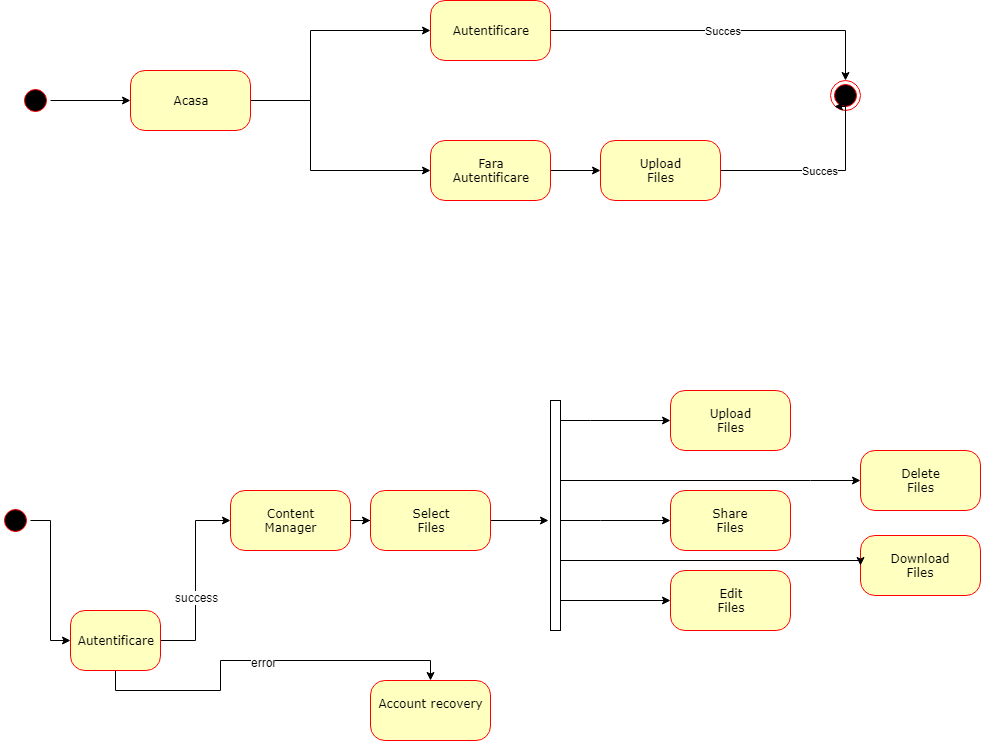

The diagram above was exported from draw.io. Its source (the exported page's mxGraphModel, read from the mxfile embedded in the PNG):
<mxGraphModel dx="1160" dy="520" grid="1" gridSize="10" guides="1" tooltips="1" connect="1" arrows="1" fold="1" page="1" pageScale="1" pageWidth="1100" pageHeight="850" background="#ffffff" math="0" shadow="0">
  <root>
    <mxCell id="0" />
    <mxCell id="1" parent="0" />
    <mxCell id="fGKS7o-JOWLnxKiUhXKT-14" value="" style="edgeStyle=orthogonalEdgeStyle;rounded=0;orthogonalLoop=1;jettySize=auto;html=1;" parent="1" source="382b91b5511bd0f7-1" target="382b91b5511bd0f7-6" edge="1">
      <mxGeometry relative="1" as="geometry" />
    </mxCell>
    <mxCell id="382b91b5511bd0f7-1" value="" style="ellipse;html=1;shape=startState;fillColor=#000000;strokeColor=#ff0000;rounded=1;shadow=0;comic=0;labelBackgroundColor=none;fontFamily=Verdana;fontSize=12;fontColor=#000000;align=center;direction=south;" parent="1" vertex="1">
      <mxGeometry x="30" y="135" width="30" height="30" as="geometry" />
    </mxCell>
    <mxCell id="fGKS7o-JOWLnxKiUhXKT-3" style="edgeStyle=orthogonalEdgeStyle;rounded=0;orthogonalLoop=1;jettySize=auto;html=1;entryX=0;entryY=0.5;entryDx=0;entryDy=0;" parent="1" source="382b91b5511bd0f7-6" target="fGKS7o-JOWLnxKiUhXKT-1" edge="1">
      <mxGeometry relative="1" as="geometry">
        <Array as="points">
          <mxPoint x="320" y="150" />
          <mxPoint x="320" y="80" />
        </Array>
      </mxGeometry>
    </mxCell>
    <mxCell id="fGKS7o-JOWLnxKiUhXKT-4" style="edgeStyle=orthogonalEdgeStyle;rounded=0;orthogonalLoop=1;jettySize=auto;html=1;entryX=0;entryY=0.5;entryDx=0;entryDy=0;" parent="1" source="382b91b5511bd0f7-6" target="fGKS7o-JOWLnxKiUhXKT-2" edge="1">
      <mxGeometry relative="1" as="geometry">
        <Array as="points">
          <mxPoint x="320" y="150" />
          <mxPoint x="320" y="220" />
        </Array>
      </mxGeometry>
    </mxCell>
    <mxCell id="382b91b5511bd0f7-6" value="Acasa&lt;br&gt;" style="rounded=1;whiteSpace=wrap;html=1;arcSize=24;fillColor=#ffffc0;strokeColor=#ff0000;shadow=0;comic=0;labelBackgroundColor=none;fontFamily=Verdana;fontSize=12;fontColor=#000000;align=center;" parent="1" vertex="1">
      <mxGeometry x="140" y="120" width="120" height="60" as="geometry" />
    </mxCell>
    <mxCell id="fGKS7o-JOWLnxKiUhXKT-6" value="Succes" style="edgeStyle=orthogonalEdgeStyle;rounded=0;orthogonalLoop=1;jettySize=auto;html=1;exitX=1;exitY=0.5;exitDx=0;exitDy=0;" parent="1" source="fGKS7o-JOWLnxKiUhXKT-1" target="fGKS7o-JOWLnxKiUhXKT-5" edge="1">
      <mxGeometry relative="1" as="geometry" />
    </mxCell>
    <mxCell id="fGKS7o-JOWLnxKiUhXKT-1" value="Autentificare&lt;br&gt;" style="rounded=1;whiteSpace=wrap;html=1;arcSize=24;fillColor=#ffffc0;strokeColor=#ff0000;shadow=0;comic=0;labelBackgroundColor=none;fontFamily=Verdana;fontSize=12;fontColor=#000000;align=center;" parent="1" vertex="1">
      <mxGeometry x="440" y="50" width="120" height="60" as="geometry" />
    </mxCell>
    <mxCell id="fGKS7o-JOWLnxKiUhXKT-8" value="" style="edgeStyle=orthogonalEdgeStyle;rounded=0;orthogonalLoop=1;jettySize=auto;html=1;" parent="1" source="fGKS7o-JOWLnxKiUhXKT-2" target="fGKS7o-JOWLnxKiUhXKT-7" edge="1">
      <mxGeometry relative="1" as="geometry" />
    </mxCell>
    <mxCell id="fGKS7o-JOWLnxKiUhXKT-2" value="Fara&lt;br&gt;Autentificare&lt;br&gt;" style="rounded=1;whiteSpace=wrap;html=1;arcSize=24;fillColor=#ffffc0;strokeColor=#ff0000;shadow=0;comic=0;labelBackgroundColor=none;fontFamily=Verdana;fontSize=12;fontColor=#000000;align=center;" parent="1" vertex="1">
      <mxGeometry x="440" y="190" width="120" height="60" as="geometry" />
    </mxCell>
    <mxCell id="fGKS7o-JOWLnxKiUhXKT-5" value="" style="ellipse;html=1;shape=endState;fillColor=#000000;strokeColor=#ff0000;" parent="1" vertex="1">
      <mxGeometry x="840" y="130" width="30" height="30" as="geometry" />
    </mxCell>
    <mxCell id="fGKS7o-JOWLnxKiUhXKT-11" value="Succes" style="edgeStyle=orthogonalEdgeStyle;rounded=0;orthogonalLoop=1;jettySize=auto;html=1;entryX=0;entryY=1;entryDx=0;entryDy=0;" parent="1" source="fGKS7o-JOWLnxKiUhXKT-7" target="fGKS7o-JOWLnxKiUhXKT-5" edge="1">
      <mxGeometry relative="1" as="geometry">
        <Array as="points">
          <mxPoint x="855" y="220" />
          <mxPoint x="855" y="156" />
        </Array>
      </mxGeometry>
    </mxCell>
    <mxCell id="fGKS7o-JOWLnxKiUhXKT-7" value="Upload&lt;br&gt;Files&lt;br&gt;" style="rounded=1;whiteSpace=wrap;html=1;arcSize=24;fillColor=#ffffc0;strokeColor=#ff0000;shadow=0;comic=0;labelBackgroundColor=none;fontFamily=Verdana;fontSize=12;fontColor=#000000;align=center;" parent="1" vertex="1">
      <mxGeometry x="610" y="190" width="120" height="60" as="geometry" />
    </mxCell>
    <mxCell id="MlQxI9gNcBv5g3zNUJvk-6" style="edgeStyle=orthogonalEdgeStyle;rounded=0;orthogonalLoop=1;jettySize=auto;html=1;entryX=0;entryY=0.5;entryDx=0;entryDy=0;" edge="1" parent="1" source="fGKS7o-JOWLnxKiUhXKT-12" target="MlQxI9gNcBv5g3zNUJvk-2">
      <mxGeometry relative="1" as="geometry" />
    </mxCell>
    <mxCell id="fGKS7o-JOWLnxKiUhXKT-12" value="" style="ellipse;html=1;shape=startState;fillColor=#000000;strokeColor=#ff0000;rounded=1;shadow=0;comic=0;labelBackgroundColor=none;fontFamily=Verdana;fontSize=12;fontColor=#000000;align=center;direction=south;" parent="1" vertex="1">
      <mxGeometry x="10" y="555" width="30" height="30" as="geometry" />
    </mxCell>
    <mxCell id="fGKS7o-JOWLnxKiUhXKT-17" value="" style="edgeStyle=orthogonalEdgeStyle;rounded=0;orthogonalLoop=1;jettySize=auto;html=1;" parent="1" source="fGKS7o-JOWLnxKiUhXKT-13" target="fGKS7o-JOWLnxKiUhXKT-16" edge="1">
      <mxGeometry relative="1" as="geometry" />
    </mxCell>
    <mxCell id="fGKS7o-JOWLnxKiUhXKT-13" value="Content&lt;br&gt;Manager&lt;br&gt;" style="rounded=1;whiteSpace=wrap;html=1;arcSize=24;fillColor=#ffffc0;strokeColor=#ff0000;shadow=0;comic=0;labelBackgroundColor=none;fontFamily=Verdana;fontSize=12;fontColor=#000000;align=center;" parent="1" vertex="1">
      <mxGeometry x="240" y="540" width="120" height="60" as="geometry" />
    </mxCell>
    <mxCell id="fGKS7o-JOWLnxKiUhXKT-27" value="" style="edgeStyle=orthogonalEdgeStyle;rounded=0;orthogonalLoop=1;jettySize=auto;html=1;entryX=-0.2;entryY=0.522;entryDx=0;entryDy=0;entryPerimeter=0;" parent="1" source="fGKS7o-JOWLnxKiUhXKT-16" target="fGKS7o-JOWLnxKiUhXKT-25" edge="1">
      <mxGeometry relative="1" as="geometry">
        <mxPoint x="540" y="570" as="targetPoint" />
      </mxGeometry>
    </mxCell>
    <mxCell id="fGKS7o-JOWLnxKiUhXKT-16" value="Select&lt;br&gt;Files&lt;br&gt;" style="rounded=1;whiteSpace=wrap;html=1;arcSize=24;fillColor=#ffffc0;strokeColor=#ff0000;shadow=0;comic=0;labelBackgroundColor=none;fontFamily=Verdana;fontSize=12;fontColor=#000000;align=center;" parent="1" vertex="1">
      <mxGeometry x="380" y="540" width="120" height="60" as="geometry" />
    </mxCell>
    <mxCell id="fGKS7o-JOWLnxKiUhXKT-18" value="Upload&lt;br&gt;Files&lt;br&gt;" style="rounded=1;whiteSpace=wrap;html=1;arcSize=24;fillColor=#ffffc0;strokeColor=#ff0000;shadow=0;comic=0;labelBackgroundColor=none;fontFamily=Verdana;fontSize=12;fontColor=#000000;align=center;" parent="1" vertex="1">
      <mxGeometry x="680" y="440" width="120" height="60" as="geometry" />
    </mxCell>
    <mxCell id="fGKS7o-JOWLnxKiUhXKT-20" value="Share&lt;br&gt;Files&lt;br&gt;" style="rounded=1;whiteSpace=wrap;html=1;arcSize=24;fillColor=#ffffc0;strokeColor=#ff0000;shadow=0;comic=0;labelBackgroundColor=none;fontFamily=Verdana;fontSize=12;fontColor=#000000;align=center;" parent="1" vertex="1">
      <mxGeometry x="680" y="540" width="120" height="60" as="geometry" />
    </mxCell>
    <mxCell id="fGKS7o-JOWLnxKiUhXKT-21" value="Edit&lt;br&gt;Files&lt;br&gt;" style="rounded=1;whiteSpace=wrap;html=1;arcSize=24;fillColor=#ffffc0;strokeColor=#ff0000;shadow=0;comic=0;labelBackgroundColor=none;fontFamily=Verdana;fontSize=12;fontColor=#000000;align=center;" parent="1" vertex="1">
      <mxGeometry x="680" y="620" width="120" height="60" as="geometry" />
    </mxCell>
    <mxCell id="fGKS7o-JOWLnxKiUhXKT-22" value="Download&lt;br&gt;Files&lt;br&gt;" style="rounded=1;whiteSpace=wrap;html=1;arcSize=24;fillColor=#ffffc0;strokeColor=#ff0000;shadow=0;comic=0;labelBackgroundColor=none;fontFamily=Verdana;fontSize=12;fontColor=#000000;align=center;" parent="1" vertex="1">
      <mxGeometry x="870" y="585" width="120" height="60" as="geometry" />
    </mxCell>
    <mxCell id="fGKS7o-JOWLnxKiUhXKT-23" value="Delete&lt;br&gt;Files&lt;br&gt;" style="rounded=1;whiteSpace=wrap;html=1;arcSize=24;fillColor=#ffffc0;strokeColor=#ff0000;shadow=0;comic=0;labelBackgroundColor=none;fontFamily=Verdana;fontSize=12;fontColor=#000000;align=center;" parent="1" vertex="1">
      <mxGeometry x="870" y="500" width="120" height="60" as="geometry" />
    </mxCell>
    <mxCell id="fGKS7o-JOWLnxKiUhXKT-28" style="edgeStyle=orthogonalEdgeStyle;rounded=0;orthogonalLoop=1;jettySize=auto;html=1;entryX=0;entryY=0.5;entryDx=0;entryDy=0;" parent="1" source="fGKS7o-JOWLnxKiUhXKT-25" target="fGKS7o-JOWLnxKiUhXKT-18" edge="1">
      <mxGeometry relative="1" as="geometry">
        <Array as="points">
          <mxPoint x="600" y="470" />
          <mxPoint x="600" y="470" />
        </Array>
      </mxGeometry>
    </mxCell>
    <mxCell id="fGKS7o-JOWLnxKiUhXKT-29" style="edgeStyle=orthogonalEdgeStyle;rounded=0;orthogonalLoop=1;jettySize=auto;html=1;entryX=0;entryY=0.5;entryDx=0;entryDy=0;" parent="1" source="fGKS7o-JOWLnxKiUhXKT-25" target="fGKS7o-JOWLnxKiUhXKT-20" edge="1">
      <mxGeometry relative="1" as="geometry">
        <Array as="points">
          <mxPoint x="610" y="570" />
          <mxPoint x="610" y="570" />
        </Array>
      </mxGeometry>
    </mxCell>
    <mxCell id="fGKS7o-JOWLnxKiUhXKT-30" style="edgeStyle=orthogonalEdgeStyle;rounded=0;orthogonalLoop=1;jettySize=auto;html=1;entryX=0;entryY=0.5;entryDx=0;entryDy=0;" parent="1" source="fGKS7o-JOWLnxKiUhXKT-25" target="fGKS7o-JOWLnxKiUhXKT-21" edge="1">
      <mxGeometry relative="1" as="geometry">
        <Array as="points">
          <mxPoint x="565" y="650" />
          <mxPoint x="565" y="650" />
        </Array>
      </mxGeometry>
    </mxCell>
    <mxCell id="fGKS7o-JOWLnxKiUhXKT-31" style="edgeStyle=orthogonalEdgeStyle;rounded=0;orthogonalLoop=1;jettySize=auto;html=1;entryX=0;entryY=0.5;entryDx=0;entryDy=0;" parent="1" source="fGKS7o-JOWLnxKiUhXKT-25" target="fGKS7o-JOWLnxKiUhXKT-23" edge="1">
      <mxGeometry relative="1" as="geometry">
        <Array as="points">
          <mxPoint x="820" y="530" />
          <mxPoint x="820" y="530" />
        </Array>
      </mxGeometry>
    </mxCell>
    <mxCell id="fGKS7o-JOWLnxKiUhXKT-32" style="edgeStyle=orthogonalEdgeStyle;rounded=0;orthogonalLoop=1;jettySize=auto;html=1;entryX=0;entryY=0.5;entryDx=0;entryDy=0;" parent="1" source="fGKS7o-JOWLnxKiUhXKT-25" target="fGKS7o-JOWLnxKiUhXKT-22" edge="1">
      <mxGeometry relative="1" as="geometry">
        <mxPoint x="850" y="615" as="targetPoint" />
        <Array as="points">
          <mxPoint x="870" y="610" />
        </Array>
      </mxGeometry>
    </mxCell>
    <mxCell id="fGKS7o-JOWLnxKiUhXKT-25" value="" style="html=1;points=[];perimeter=orthogonalPerimeter;" parent="1" vertex="1">
      <mxGeometry x="560" y="450" width="10" height="230" as="geometry" />
    </mxCell>
    <mxCell id="MlQxI9gNcBv5g3zNUJvk-5" style="edgeStyle=orthogonalEdgeStyle;rounded=0;orthogonalLoop=1;jettySize=auto;html=1;entryX=0;entryY=0.5;entryDx=0;entryDy=0;" edge="1" parent="1" source="MlQxI9gNcBv5g3zNUJvk-2" target="fGKS7o-JOWLnxKiUhXKT-13">
      <mxGeometry relative="1" as="geometry" />
    </mxCell>
    <mxCell id="MlQxI9gNcBv5g3zNUJvk-8" value="success" style="text;html=1;resizable=0;points=[];align=center;verticalAlign=middle;labelBackgroundColor=#ffffff;" vertex="1" connectable="0" parent="MlQxI9gNcBv5g3zNUJvk-5">
      <mxGeometry x="-0.1726" y="-1" relative="1" as="geometry">
        <mxPoint as="offset" />
      </mxGeometry>
    </mxCell>
    <mxCell id="MlQxI9gNcBv5g3zNUJvk-10" style="edgeStyle=orthogonalEdgeStyle;rounded=0;orthogonalLoop=1;jettySize=auto;html=1;exitX=0.5;exitY=1;exitDx=0;exitDy=0;" edge="1" parent="1" source="MlQxI9gNcBv5g3zNUJvk-2" target="MlQxI9gNcBv5g3zNUJvk-9">
      <mxGeometry relative="1" as="geometry">
        <Array as="points">
          <mxPoint x="125" y="740" />
          <mxPoint x="230" y="740" />
          <mxPoint x="230" y="710" />
          <mxPoint x="440" y="710" />
        </Array>
      </mxGeometry>
    </mxCell>
    <mxCell id="MlQxI9gNcBv5g3zNUJvk-11" value="error" style="text;html=1;resizable=0;points=[];align=center;verticalAlign=middle;labelBackgroundColor=#ffffff;" vertex="1" connectable="0" parent="MlQxI9gNcBv5g3zNUJvk-10">
      <mxGeometry x="0.0289" y="-1" relative="1" as="geometry">
        <mxPoint as="offset" />
      </mxGeometry>
    </mxCell>
    <mxCell id="MlQxI9gNcBv5g3zNUJvk-2" value="Autentificare&lt;br&gt;" style="rounded=1;whiteSpace=wrap;html=1;arcSize=24;fillColor=#ffffc0;strokeColor=#ff0000;shadow=0;comic=0;labelBackgroundColor=none;fontFamily=Verdana;fontSize=12;fontColor=#000000;align=center;" vertex="1" parent="1">
      <mxGeometry x="80" y="660" width="90" height="60" as="geometry" />
    </mxCell>
    <mxCell id="MlQxI9gNcBv5g3zNUJvk-9" value="Account recovery&lt;br&gt;&lt;br&gt;" style="rounded=1;whiteSpace=wrap;html=1;arcSize=24;fillColor=#ffffc0;strokeColor=#ff0000;shadow=0;comic=0;labelBackgroundColor=none;fontFamily=Verdana;fontSize=12;fontColor=#000000;align=center;" vertex="1" parent="1">
      <mxGeometry x="380" y="730" width="120" height="60" as="geometry" />
    </mxCell>
  </root>
</mxGraphModel>